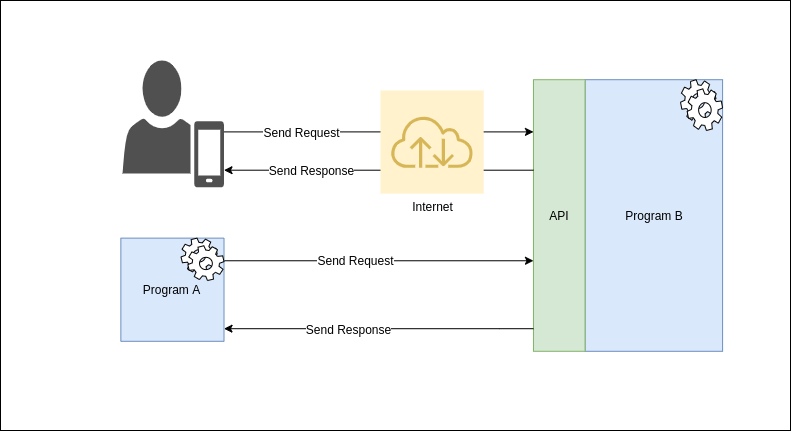

The diagram above was exported from draw.io. Its source (the exported page's mxGraphModel, read from the mxfile embedded in the PNG):
<mxGraphModel dx="980" dy="465" grid="1" gridSize="10" guides="1" tooltips="1" connect="1" arrows="1" fold="1" page="1" pageScale="1" pageWidth="850" pageHeight="1100" math="0" shadow="0">
  <root>
    <mxCell id="0" />
    <mxCell id="1" parent="0" />
    <mxCell id="2" value="" style="group" vertex="1" connectable="0" parent="1">
      <mxGeometry width="790" height="430" as="geometry" />
    </mxCell>
    <mxCell id="3" value="" style="rounded=0;whiteSpace=wrap;html=1;" vertex="1" parent="2">
      <mxGeometry width="790" height="430" as="geometry" />
    </mxCell>
    <mxCell id="4" value="Program B" style="rounded=0;whiteSpace=wrap;html=1;fillColor=#dae8fc;strokeColor=#6c8ebf;" vertex="1" parent="2">
      <mxGeometry x="584.5484221980414" y="79.21052631578947" width="137.54080522306856" height="271.57894736842104" as="geometry" />
    </mxCell>
    <mxCell id="5" value="API" style="rounded=0;whiteSpace=wrap;html=1;fillColor=#d5e8d4;strokeColor=#82b366;" vertex="1" parent="2">
      <mxGeometry x="532.9706202393908" y="79.21052631578947" width="51.57780195865072" height="271.57894736842104" as="geometry" />
    </mxCell>
    <mxCell id="6" value="" style="shape=mxgraph.bpmn.service_task;html=1;outlineConnect=0;" vertex="1" parent="2">
      <mxGeometry x="680" y="79.21" width="42.09" height="50.79" as="geometry" />
    </mxCell>
    <mxCell id="7" style="edgeStyle=orthogonalEdgeStyle;rounded=0;orthogonalLoop=1;jettySize=auto;html=1;" edge="1" parent="2" source="9">
      <mxGeometry relative="1" as="geometry">
        <mxPoint x="532.9706202393908" y="260.2631578947368" as="targetPoint" />
        <Array as="points">
          <mxPoint x="532.9706202393908" y="260.2631578947368" />
        </Array>
      </mxGeometry>
    </mxCell>
    <mxCell id="8" value="Send Request" style="text;html=1;align=center;verticalAlign=middle;resizable=0;points=[];labelBackgroundColor=#ffffff;" vertex="1" connectable="0" parent="7">
      <mxGeometry x="-0.172" y="1" relative="1" as="geometry">
        <mxPoint x="3" as="offset" />
      </mxGeometry>
    </mxCell>
    <mxCell id="9" value="Program A" style="whiteSpace=wrap;html=1;aspect=fixed;fillColor=#dae8fc;strokeColor=#6c8ebf;direction=west;" vertex="1" parent="2">
      <mxGeometry x="120.348204570185" y="237.63157894736844" width="103.15560391730143" height="103.15560391730143" as="geometry" />
    </mxCell>
    <mxCell id="10" style="edgeStyle=orthogonalEdgeStyle;rounded=0;orthogonalLoop=1;jettySize=auto;html=1;" edge="1" parent="2" source="5" target="9">
      <mxGeometry relative="1" as="geometry">
        <Array as="points">
          <mxPoint x="498.5854189336236" y="328.1578947368421" />
          <mxPoint x="498.5854189336236" y="328.1578947368421" />
        </Array>
      </mxGeometry>
    </mxCell>
    <mxCell id="11" value="Send Response" style="text;html=1;align=center;verticalAlign=middle;resizable=0;points=[];labelBackgroundColor=#ffffff;" vertex="1" connectable="0" parent="10">
      <mxGeometry x="0.3595" y="-1" relative="1" as="geometry">
        <mxPoint x="25" y="1" as="offset" />
      </mxGeometry>
    </mxCell>
    <mxCell id="12" value="" style="shape=mxgraph.bpmn.service_task;html=1;outlineConnect=0;" vertex="1" parent="2">
      <mxGeometry x="180.52" y="237.63" width="42.98" height="42.37" as="geometry" />
    </mxCell>
    <mxCell id="13" style="edgeStyle=orthogonalEdgeStyle;rounded=0;orthogonalLoop=1;jettySize=auto;html=1;" edge="1" parent="2">
      <mxGeometry relative="1" as="geometry">
        <mxPoint x="532.9706202393909" y="131.39999999999998" as="targetPoint" />
        <Array as="points">
          <mxPoint x="460" y="131" />
          <mxPoint x="460" y="131" />
        </Array>
        <mxPoint x="223.50380848748637" y="131.39999999999998" as="sourcePoint" />
      </mxGeometry>
    </mxCell>
    <mxCell id="14" value="Send Request" style="text;html=1;align=center;verticalAlign=middle;resizable=0;points=[];labelBackgroundColor=#ffffff;" vertex="1" connectable="0" parent="13">
      <mxGeometry x="-0.1791" y="-1" relative="1" as="geometry">
        <mxPoint x="-50.5" y="-1.0299999999999998" as="offset" />
      </mxGeometry>
    </mxCell>
    <mxCell id="15" value="" style="pointerEvents=1;shadow=0;dashed=0;html=1;strokeColor=none;fillColor=#505050;labelPosition=center;verticalLabelPosition=bottom;verticalAlign=top;outlineConnect=0;align=center;shape=mxgraph.office.users.mobile_user;" vertex="1" parent="2">
      <mxGeometry x="122.06746463547334" y="59.99894736842106" width="101.43634385201307" height="126.73684210526316" as="geometry" />
    </mxCell>
    <mxCell id="16" style="edgeStyle=orthogonalEdgeStyle;rounded=0;orthogonalLoop=1;jettySize=auto;html=1;" edge="1" parent="2" source="5" target="15">
      <mxGeometry relative="1" as="geometry">
        <Array as="points">
          <mxPoint x="464.20021762785643" y="169.73684210526315" />
          <mxPoint x="464.20021762785643" y="169.73684210526315" />
        </Array>
      </mxGeometry>
    </mxCell>
    <mxCell id="17" value="Send Response" style="text;html=1;align=center;verticalAlign=middle;resizable=0;points=[];labelBackgroundColor=#ffffff;" vertex="1" connectable="0" parent="16">
      <mxGeometry x="0.2196" relative="1" as="geometry">
        <mxPoint x="-33.97" as="offset" />
      </mxGeometry>
    </mxCell>
    <mxCell id="18" value="Internet" style="outlineConnect=0;strokeColor=#d6b656;fillColor=#fff2cc;dashed=0;verticalLabelPosition=bottom;verticalAlign=top;align=center;html=1;fontSize=12;fontStyle=0;aspect=fixed;shape=mxgraph.aws4.resourceIcon;resIcon=mxgraph.aws4.internet;" vertex="1" parent="2">
      <mxGeometry x="380.00461371055496" y="89.99894736842103" width="103.15560391730143" height="103.15560391730143" as="geometry" />
    </mxCell>
  </root>
</mxGraphModel>